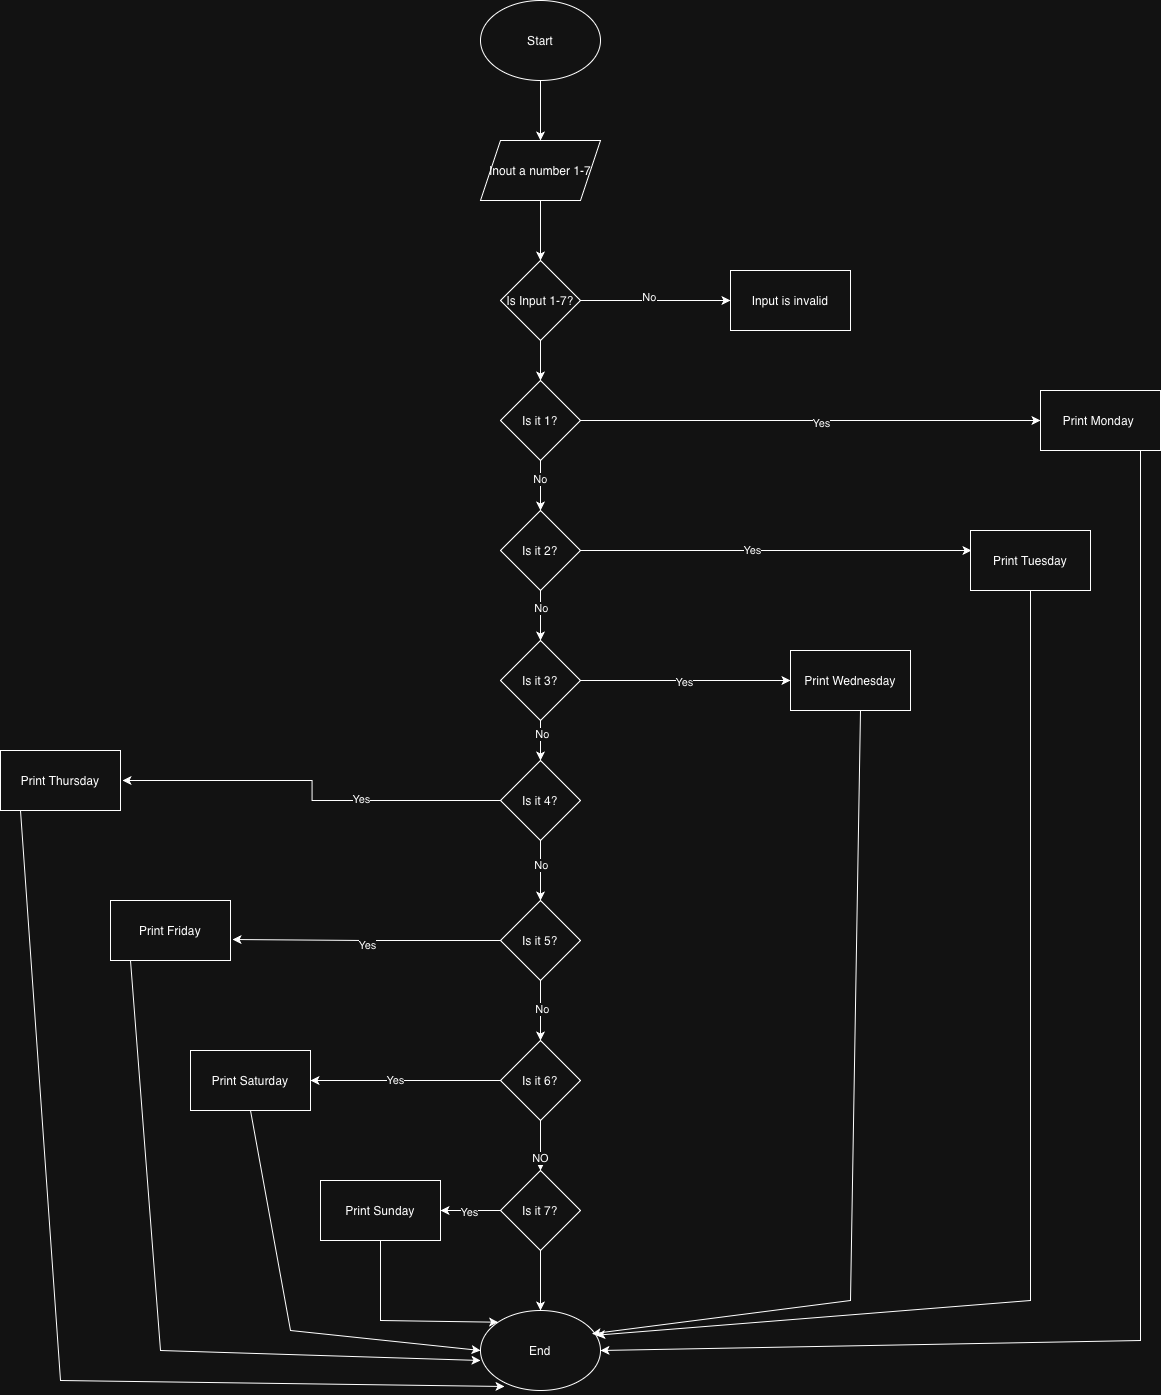

The diagram above was exported from draw.io. Its source (the exported page's mxGraphModel, read from the mxfile embedded in the PNG):
<mxGraphModel dx="2570" dy="1131" grid="1" gridSize="10" guides="1" tooltips="1" connect="1" arrows="1" fold="1" page="1" pageScale="1" pageWidth="850" pageHeight="1100" math="0" shadow="0">
  <root>
    <mxCell id="0" />
    <mxCell id="1" parent="0" />
    <mxCell id="Va3zBQK4Esd9A4MbJVHc-1" edge="1" parent="1" source="tjrBBbGjbYG2f6V-l9iw-1" style="edgeStyle=orthogonalEdgeStyle;rounded=0;orthogonalLoop=1;jettySize=auto;html=1;">
      <mxGeometry relative="1" as="geometry">
        <mxPoint x="440" y="160" as="targetPoint" />
      </mxGeometry>
    </mxCell>
    <mxCell id="tjrBBbGjbYG2f6V-l9iw-1" parent="1" style="ellipse;whiteSpace=wrap;html=1;" value="Start" vertex="1">
      <mxGeometry height="80" width="120" x="380" y="20" as="geometry" />
    </mxCell>
    <mxCell id="Va3zBQK4Esd9A4MbJVHc-3" edge="1" parent="1" source="Va3zBQK4Esd9A4MbJVHc-2" style="edgeStyle=orthogonalEdgeStyle;rounded=0;orthogonalLoop=1;jettySize=auto;html=1;">
      <mxGeometry relative="1" as="geometry">
        <mxPoint x="440" y="280" as="targetPoint" />
      </mxGeometry>
    </mxCell>
    <mxCell id="Va3zBQK4Esd9A4MbJVHc-2" parent="1" style="shape=parallelogram;perimeter=parallelogramPerimeter;whiteSpace=wrap;html=1;fixedSize=1;" value="Inout a number 1-7" vertex="1">
      <mxGeometry height="60" width="120" x="380" y="160" as="geometry" />
    </mxCell>
    <mxCell id="Va3zBQK4Esd9A4MbJVHc-5" edge="1" parent="1" source="Va3zBQK4Esd9A4MbJVHc-4" style="edgeStyle=orthogonalEdgeStyle;rounded=0;orthogonalLoop=1;jettySize=auto;html=1;">
      <mxGeometry relative="1" as="geometry">
        <mxPoint x="630" y="320" as="targetPoint" />
      </mxGeometry>
    </mxCell>
    <mxCell id="Va3zBQK4Esd9A4MbJVHc-6" connectable="0" parent="Va3zBQK4Esd9A4MbJVHc-5" style="edgeLabel;html=1;align=center;verticalAlign=middle;resizable=0;points=[];" value="No" vertex="1">
      <mxGeometry relative="1" x="-0.08" y="4" as="geometry">
        <mxPoint as="offset" />
      </mxGeometry>
    </mxCell>
    <mxCell id="Va3zBQK4Esd9A4MbJVHc-8" edge="1" parent="1" source="Va3zBQK4Esd9A4MbJVHc-4" style="edgeStyle=orthogonalEdgeStyle;rounded=0;orthogonalLoop=1;jettySize=auto;html=1;">
      <mxGeometry relative="1" as="geometry">
        <mxPoint x="440" y="400" as="targetPoint" />
      </mxGeometry>
    </mxCell>
    <mxCell id="Va3zBQK4Esd9A4MbJVHc-4" parent="1" style="rhombus;whiteSpace=wrap;html=1;" value="Is Input 1-7?" vertex="1">
      <mxGeometry height="80" width="80" x="400" y="280" as="geometry" />
    </mxCell>
    <mxCell id="Va3zBQK4Esd9A4MbJVHc-7" parent="1" style="rounded=0;whiteSpace=wrap;html=1;" value="Input is invalid" vertex="1">
      <mxGeometry height="60" width="120" x="630" y="290" as="geometry" />
    </mxCell>
    <mxCell id="Va3zBQK4Esd9A4MbJVHc-10" edge="1" parent="1" source="Va3zBQK4Esd9A4MbJVHc-9" style="edgeStyle=orthogonalEdgeStyle;rounded=0;orthogonalLoop=1;jettySize=auto;html=1;">
      <mxGeometry relative="1" as="geometry">
        <mxPoint x="440" y="530" as="targetPoint" />
      </mxGeometry>
    </mxCell>
    <mxCell id="Va3zBQK4Esd9A4MbJVHc-22" connectable="0" parent="Va3zBQK4Esd9A4MbJVHc-10" style="edgeLabel;html=1;align=center;verticalAlign=middle;resizable=0;points=[];" value="No" vertex="1">
      <mxGeometry relative="1" x="-0.24" y="-1" as="geometry">
        <mxPoint as="offset" />
      </mxGeometry>
    </mxCell>
    <mxCell id="Va3zBQK4Esd9A4MbJVHc-30" edge="1" parent="1" source="Va3zBQK4Esd9A4MbJVHc-9" style="edgeStyle=orthogonalEdgeStyle;rounded=0;orthogonalLoop=1;jettySize=auto;html=1;">
      <mxGeometry relative="1" as="geometry">
        <mxPoint x="940" y="440" as="targetPoint" />
      </mxGeometry>
    </mxCell>
    <mxCell id="Va3zBQK4Esd9A4MbJVHc-32" connectable="0" parent="Va3zBQK4Esd9A4MbJVHc-30" style="edgeLabel;html=1;align=center;verticalAlign=middle;resizable=0;points=[];" value="Yes" vertex="1">
      <mxGeometry relative="1" x="0.0435" y="-2" as="geometry">
        <mxPoint as="offset" />
      </mxGeometry>
    </mxCell>
    <mxCell id="Va3zBQK4Esd9A4MbJVHc-9" parent="1" style="rhombus;whiteSpace=wrap;html=1;" value="Is it 1?" vertex="1">
      <mxGeometry height="80" width="80" x="400" y="400" as="geometry" />
    </mxCell>
    <mxCell id="Va3zBQK4Esd9A4MbJVHc-12" edge="1" parent="1" source="Va3zBQK4Esd9A4MbJVHc-11" style="edgeStyle=orthogonalEdgeStyle;rounded=0;orthogonalLoop=1;jettySize=auto;html=1;">
      <mxGeometry relative="1" as="geometry">
        <mxPoint x="440" y="660" as="targetPoint" />
      </mxGeometry>
    </mxCell>
    <mxCell id="Va3zBQK4Esd9A4MbJVHc-23" connectable="0" parent="Va3zBQK4Esd9A4MbJVHc-12" style="edgeLabel;html=1;align=center;verticalAlign=middle;resizable=0;points=[];" value="No" vertex="1">
      <mxGeometry relative="1" x="-0.32" as="geometry">
        <mxPoint as="offset" />
      </mxGeometry>
    </mxCell>
    <mxCell id="Va3zBQK4Esd9A4MbJVHc-33" edge="1" parent="1" source="Va3zBQK4Esd9A4MbJVHc-11" style="edgeStyle=orthogonalEdgeStyle;rounded=0;orthogonalLoop=1;jettySize=auto;html=1;">
      <mxGeometry relative="1" as="geometry">
        <mxPoint x="871" y="570" as="targetPoint" />
      </mxGeometry>
    </mxCell>
    <mxCell id="Va3zBQK4Esd9A4MbJVHc-34" connectable="0" parent="Va3zBQK4Esd9A4MbJVHc-33" style="edgeLabel;html=1;align=center;verticalAlign=middle;resizable=0;points=[];" value="Yes" vertex="1">
      <mxGeometry relative="1" x="-0.1202" y="1" as="geometry">
        <mxPoint as="offset" />
      </mxGeometry>
    </mxCell>
    <mxCell id="Va3zBQK4Esd9A4MbJVHc-11" parent="1" style="rhombus;whiteSpace=wrap;html=1;" value="Is it 2?" vertex="1">
      <mxGeometry height="80" width="80" x="400" y="530" as="geometry" />
    </mxCell>
    <mxCell id="Va3zBQK4Esd9A4MbJVHc-14" edge="1" parent="1" source="Va3zBQK4Esd9A4MbJVHc-13" style="edgeStyle=orthogonalEdgeStyle;rounded=0;orthogonalLoop=1;jettySize=auto;html=1;">
      <mxGeometry relative="1" as="geometry">
        <mxPoint x="440" y="780" as="targetPoint" />
      </mxGeometry>
    </mxCell>
    <mxCell id="Va3zBQK4Esd9A4MbJVHc-24" connectable="0" parent="Va3zBQK4Esd9A4MbJVHc-14" style="edgeLabel;html=1;align=center;verticalAlign=middle;resizable=0;points=[];" value="No" vertex="1">
      <mxGeometry relative="1" x="-0.35" y="1" as="geometry">
        <mxPoint as="offset" />
      </mxGeometry>
    </mxCell>
    <mxCell id="Va3zBQK4Esd9A4MbJVHc-37" edge="1" parent="1" source="Va3zBQK4Esd9A4MbJVHc-13" style="edgeStyle=orthogonalEdgeStyle;rounded=0;orthogonalLoop=1;jettySize=auto;html=1;">
      <mxGeometry relative="1" as="geometry">
        <mxPoint x="690" y="700" as="targetPoint" />
      </mxGeometry>
    </mxCell>
    <mxCell id="Va3zBQK4Esd9A4MbJVHc-38" connectable="0" parent="Va3zBQK4Esd9A4MbJVHc-37" style="edgeLabel;html=1;align=center;verticalAlign=middle;resizable=0;points=[];" value="Yes" vertex="1">
      <mxGeometry relative="1" x="-0.019" y="-1" as="geometry">
        <mxPoint as="offset" />
      </mxGeometry>
    </mxCell>
    <mxCell id="Va3zBQK4Esd9A4MbJVHc-13" parent="1" style="rhombus;whiteSpace=wrap;html=1;" value="Is it 3?" vertex="1">
      <mxGeometry height="80" width="80" x="400" y="660" as="geometry" />
    </mxCell>
    <mxCell id="Va3zBQK4Esd9A4MbJVHc-17" edge="1" parent="1" source="Va3zBQK4Esd9A4MbJVHc-15" style="edgeStyle=orthogonalEdgeStyle;rounded=0;orthogonalLoop=1;jettySize=auto;html=1;entryX=0.5;entryY=0;entryDx=0;entryDy=0;" target="Va3zBQK4Esd9A4MbJVHc-16">
      <mxGeometry relative="1" as="geometry" />
    </mxCell>
    <mxCell id="Va3zBQK4Esd9A4MbJVHc-25" connectable="0" parent="Va3zBQK4Esd9A4MbJVHc-17" style="edgeLabel;html=1;align=center;verticalAlign=middle;resizable=0;points=[];" value="No" vertex="1">
      <mxGeometry relative="1" x="-0.2" as="geometry">
        <mxPoint as="offset" />
      </mxGeometry>
    </mxCell>
    <mxCell id="Va3zBQK4Esd9A4MbJVHc-39" edge="1" parent="1" source="Va3zBQK4Esd9A4MbJVHc-15" style="edgeStyle=orthogonalEdgeStyle;rounded=0;orthogonalLoop=1;jettySize=auto;html=1;">
      <mxGeometry relative="1" as="geometry">
        <mxPoint x="22" y="800" as="targetPoint" />
      </mxGeometry>
    </mxCell>
    <mxCell id="Va3zBQK4Esd9A4MbJVHc-47" connectable="0" parent="Va3zBQK4Esd9A4MbJVHc-39" style="edgeLabel;html=1;align=center;verticalAlign=middle;resizable=0;points=[];" value="Yes" vertex="1">
      <mxGeometry relative="1" x="-0.2965" y="-2" as="geometry">
        <mxPoint as="offset" />
      </mxGeometry>
    </mxCell>
    <mxCell id="Va3zBQK4Esd9A4MbJVHc-15" parent="1" style="rhombus;whiteSpace=wrap;html=1;" value="Is it 4?" vertex="1">
      <mxGeometry height="80" width="80" x="400" y="780" as="geometry" />
    </mxCell>
    <mxCell id="Va3zBQK4Esd9A4MbJVHc-18" edge="1" parent="1" source="Va3zBQK4Esd9A4MbJVHc-16" style="edgeStyle=orthogonalEdgeStyle;rounded=0;orthogonalLoop=1;jettySize=auto;html=1;">
      <mxGeometry relative="1" as="geometry">
        <mxPoint x="440" y="1060" as="targetPoint" />
      </mxGeometry>
    </mxCell>
    <mxCell id="Va3zBQK4Esd9A4MbJVHc-26" connectable="0" parent="Va3zBQK4Esd9A4MbJVHc-18" style="edgeLabel;html=1;align=center;verticalAlign=middle;resizable=0;points=[];" value="No" vertex="1">
      <mxGeometry relative="1" x="-0.0667" y="1" as="geometry">
        <mxPoint as="offset" />
      </mxGeometry>
    </mxCell>
    <mxCell id="Va3zBQK4Esd9A4MbJVHc-16" parent="1" style="rhombus;whiteSpace=wrap;html=1;" value="Is it 5?" vertex="1">
      <mxGeometry height="80" width="80" x="400" y="920" as="geometry" />
    </mxCell>
    <mxCell id="Va3zBQK4Esd9A4MbJVHc-20" edge="1" parent="1" source="Va3zBQK4Esd9A4MbJVHc-19" style="edgeStyle=orthogonalEdgeStyle;rounded=0;orthogonalLoop=1;jettySize=auto;html=1;">
      <mxGeometry relative="1" as="geometry">
        <mxPoint x="440" y="1190" as="targetPoint" />
      </mxGeometry>
    </mxCell>
    <mxCell id="Va3zBQK4Esd9A4MbJVHc-27" connectable="0" parent="Va3zBQK4Esd9A4MbJVHc-20" style="edgeLabel;html=1;align=center;verticalAlign=middle;resizable=0;points=[];" value="NO" vertex="1">
      <mxGeometry relative="1" x="0.48" y="-1" as="geometry">
        <mxPoint as="offset" />
      </mxGeometry>
    </mxCell>
    <mxCell id="Va3zBQK4Esd9A4MbJVHc-43" edge="1" parent="1" source="Va3zBQK4Esd9A4MbJVHc-19" style="edgeStyle=orthogonalEdgeStyle;rounded=0;orthogonalLoop=1;jettySize=auto;html=1;">
      <mxGeometry relative="1" as="geometry">
        <mxPoint x="210" y="1100" as="targetPoint" />
      </mxGeometry>
    </mxCell>
    <mxCell id="Va3zBQK4Esd9A4MbJVHc-45" connectable="0" parent="Va3zBQK4Esd9A4MbJVHc-43" style="edgeLabel;html=1;align=center;verticalAlign=middle;resizable=0;points=[];" value="Yes" vertex="1">
      <mxGeometry relative="1" x="0.1053" y="-1" as="geometry">
        <mxPoint as="offset" />
      </mxGeometry>
    </mxCell>
    <mxCell id="Va3zBQK4Esd9A4MbJVHc-19" parent="1" style="rhombus;whiteSpace=wrap;html=1;" value="Is it 6?" vertex="1">
      <mxGeometry height="80" width="80" x="400" y="1060" as="geometry" />
    </mxCell>
    <mxCell id="Va3zBQK4Esd9A4MbJVHc-28" edge="1" parent="1" source="Va3zBQK4Esd9A4MbJVHc-21" style="edgeStyle=orthogonalEdgeStyle;rounded=0;orthogonalLoop=1;jettySize=auto;html=1;">
      <mxGeometry relative="1" as="geometry">
        <mxPoint x="440" y="1330" as="targetPoint" />
      </mxGeometry>
    </mxCell>
    <mxCell id="Va3zBQK4Esd9A4MbJVHc-49" edge="1" parent="1" source="Va3zBQK4Esd9A4MbJVHc-21" style="edgeStyle=orthogonalEdgeStyle;rounded=0;orthogonalLoop=1;jettySize=auto;html=1;entryX=1;entryY=0.5;entryDx=0;entryDy=0;" target="Va3zBQK4Esd9A4MbJVHc-48">
      <mxGeometry relative="1" as="geometry" />
    </mxCell>
    <mxCell id="Va3zBQK4Esd9A4MbJVHc-50" connectable="0" parent="Va3zBQK4Esd9A4MbJVHc-49" style="edgeLabel;html=1;align=center;verticalAlign=middle;resizable=0;points=[];" value="Yes" vertex="1">
      <mxGeometry relative="1" x="0.0333" y="1" as="geometry">
        <mxPoint as="offset" />
      </mxGeometry>
    </mxCell>
    <mxCell id="Va3zBQK4Esd9A4MbJVHc-21" parent="1" style="rhombus;whiteSpace=wrap;html=1;" value="Is it 7?" vertex="1">
      <mxGeometry height="80" width="80" x="400" y="1190" as="geometry" />
    </mxCell>
    <mxCell id="Va3zBQK4Esd9A4MbJVHc-29" parent="1" style="ellipse;whiteSpace=wrap;html=1;" value="End" vertex="1">
      <mxGeometry height="80" width="120" x="380" y="1330" as="geometry" />
    </mxCell>
    <mxCell id="Va3zBQK4Esd9A4MbJVHc-31" parent="1" style="rounded=0;whiteSpace=wrap;html=1;" value="Print Monday&amp;nbsp;" vertex="1">
      <mxGeometry height="60" width="120" x="940" y="410" as="geometry" />
    </mxCell>
    <mxCell id="Va3zBQK4Esd9A4MbJVHc-35" parent="1" style="rounded=0;whiteSpace=wrap;html=1;" value="Print Tuesday" vertex="1">
      <mxGeometry height="60" width="120" x="870" y="550" as="geometry" />
    </mxCell>
    <mxCell id="Va3zBQK4Esd9A4MbJVHc-36" parent="1" style="rounded=0;whiteSpace=wrap;html=1;" value="Print Wednesday" vertex="1">
      <mxGeometry height="60" width="120" x="690" y="670" as="geometry" />
    </mxCell>
    <mxCell id="Va3zBQK4Esd9A4MbJVHc-40" parent="1" style="rounded=0;whiteSpace=wrap;html=1;" value="Print Thursday" vertex="1">
      <mxGeometry height="60" width="120" x="-100" y="770" as="geometry" />
    </mxCell>
    <mxCell id="Va3zBQK4Esd9A4MbJVHc-41" parent="1" style="rounded=0;whiteSpace=wrap;html=1;" value="Print Friday" vertex="1">
      <mxGeometry height="60" width="120" x="10" y="920" as="geometry" />
    </mxCell>
    <mxCell id="Va3zBQK4Esd9A4MbJVHc-42" edge="1" parent="1" source="Va3zBQK4Esd9A4MbJVHc-16" style="edgeStyle=orthogonalEdgeStyle;rounded=0;orthogonalLoop=1;jettySize=auto;html=1;entryX=1.017;entryY=0.65;entryDx=0;entryDy=0;entryPerimeter=0;" target="Va3zBQK4Esd9A4MbJVHc-41">
      <mxGeometry relative="1" as="geometry" />
    </mxCell>
    <mxCell id="Va3zBQK4Esd9A4MbJVHc-46" connectable="0" parent="Va3zBQK4Esd9A4MbJVHc-42" style="edgeLabel;html=1;align=center;verticalAlign=middle;resizable=0;points=[];" value="Yes" vertex="1">
      <mxGeometry relative="1" x="0.0039" y="3" as="geometry">
        <mxPoint x="1" y="2" as="offset" />
      </mxGeometry>
    </mxCell>
    <mxCell id="Va3zBQK4Esd9A4MbJVHc-44" parent="1" style="rounded=0;whiteSpace=wrap;html=1;" value="Print Saturday" vertex="1">
      <mxGeometry height="60" width="120" x="90" y="1070" as="geometry" />
    </mxCell>
    <mxCell id="Va3zBQK4Esd9A4MbJVHc-48" parent="1" style="rounded=0;whiteSpace=wrap;html=1;" value="Print Sunday" vertex="1">
      <mxGeometry height="60" width="120" x="220" y="1200" as="geometry" />
    </mxCell>
    <mxCell id="Va3zBQK4Esd9A4MbJVHc-51" edge="1" parent="1" style="endArrow=classic;html=1;rounded=0;entryX=0;entryY=0;entryDx=0;entryDy=0;" target="Va3zBQK4Esd9A4MbJVHc-29" value="">
      <mxGeometry height="50" relative="1" width="50" as="geometry">
        <Array as="points">
          <mxPoint x="280" y="1340" />
        </Array>
        <mxPoint x="280" y="1260" as="sourcePoint" />
        <mxPoint x="330" y="1210" as="targetPoint" />
      </mxGeometry>
    </mxCell>
    <mxCell id="Va3zBQK4Esd9A4MbJVHc-52" edge="1" parent="1" style="endArrow=classic;html=1;rounded=0;entryX=0;entryY=0.5;entryDx=0;entryDy=0;" target="Va3zBQK4Esd9A4MbJVHc-29" value="">
      <mxGeometry height="50" relative="1" width="50" as="geometry">
        <Array as="points">
          <mxPoint x="190" y="1350" />
        </Array>
        <mxPoint x="150" y="1130" as="sourcePoint" />
        <mxPoint x="200" y="1080" as="targetPoint" />
      </mxGeometry>
    </mxCell>
    <mxCell id="Va3zBQK4Esd9A4MbJVHc-53" edge="1" parent="1" style="endArrow=classic;html=1;rounded=0;entryX=0;entryY=0.625;entryDx=0;entryDy=0;entryPerimeter=0;" target="Va3zBQK4Esd9A4MbJVHc-29" value="">
      <mxGeometry height="50" relative="1" width="50" as="geometry">
        <Array as="points">
          <mxPoint x="60" y="1370" />
        </Array>
        <mxPoint x="30" y="980" as="sourcePoint" />
        <mxPoint x="80" y="930" as="targetPoint" />
      </mxGeometry>
    </mxCell>
    <mxCell id="Va3zBQK4Esd9A4MbJVHc-54" edge="1" parent="1" style="endArrow=classic;html=1;rounded=0;entryX=0.2;entryY=0.95;entryDx=0;entryDy=0;entryPerimeter=0;" target="Va3zBQK4Esd9A4MbJVHc-29" value="">
      <mxGeometry height="50" relative="1" width="50" as="geometry">
        <Array as="points">
          <mxPoint x="-40" y="1400" />
        </Array>
        <mxPoint x="-80" y="830" as="sourcePoint" />
        <mxPoint x="-30" y="780" as="targetPoint" />
      </mxGeometry>
    </mxCell>
    <mxCell id="Va3zBQK4Esd9A4MbJVHc-55" edge="1" parent="1" style="endArrow=classic;html=1;rounded=0;entryX=1;entryY=0.5;entryDx=0;entryDy=0;" target="Va3zBQK4Esd9A4MbJVHc-29" value="">
      <mxGeometry height="50" relative="1" width="50" as="geometry">
        <Array as="points">
          <mxPoint x="1040" y="1360" />
        </Array>
        <mxPoint x="1040" y="470" as="sourcePoint" />
        <mxPoint x="1090" y="420" as="targetPoint" />
      </mxGeometry>
    </mxCell>
    <mxCell id="Va3zBQK4Esd9A4MbJVHc-56" edge="1" parent="1" style="endArrow=classic;html=1;rounded=0;entryX=0.964;entryY=0.309;entryDx=0;entryDy=0;entryPerimeter=0;" target="Va3zBQK4Esd9A4MbJVHc-29" value="">
      <mxGeometry height="50" relative="1" width="50" as="geometry">
        <Array as="points">
          <mxPoint x="930" y="1320" />
        </Array>
        <mxPoint x="930" y="610" as="sourcePoint" />
        <mxPoint x="980" y="560" as="targetPoint" />
      </mxGeometry>
    </mxCell>
    <mxCell id="Va3zBQK4Esd9A4MbJVHc-57" edge="1" parent="1" style="endArrow=classic;html=1;rounded=0;entryX=0.929;entryY=0.291;entryDx=0;entryDy=0;entryPerimeter=0;" target="Va3zBQK4Esd9A4MbJVHc-29" value="">
      <mxGeometry height="50" relative="1" width="50" as="geometry">
        <Array as="points">
          <mxPoint x="750" y="1320" />
        </Array>
        <mxPoint x="760" y="730" as="sourcePoint" />
        <mxPoint x="810" y="680" as="targetPoint" />
      </mxGeometry>
    </mxCell>
  </root>
</mxGraphModel>